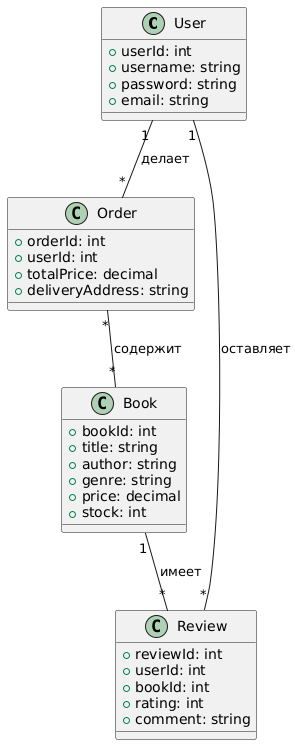

The diagram above was rendered by PlantUML. Its source (embedded in the PNG):
@startuml
class User {
    + userId: int
    + username: string
    + password: string
    + email: string
}

class Book {
    + bookId: int
    + title: string
    + author: string
    + genre: string
    + price: decimal
    + stock: int
}

class Order {
    + orderId: int
    + userId: int
    + totalPrice: decimal
    + deliveryAddress: string
}

class Review {
    + reviewId: int
    + userId: int
    + bookId: int
    + rating: int
    + comment: string
}

User "1" -- "*" Order : делает
User "1" -- "*" Review : оставляет
Book "1" -- "*" Review : имеет
Order "*" -- "*" Book : содержит
@enduml